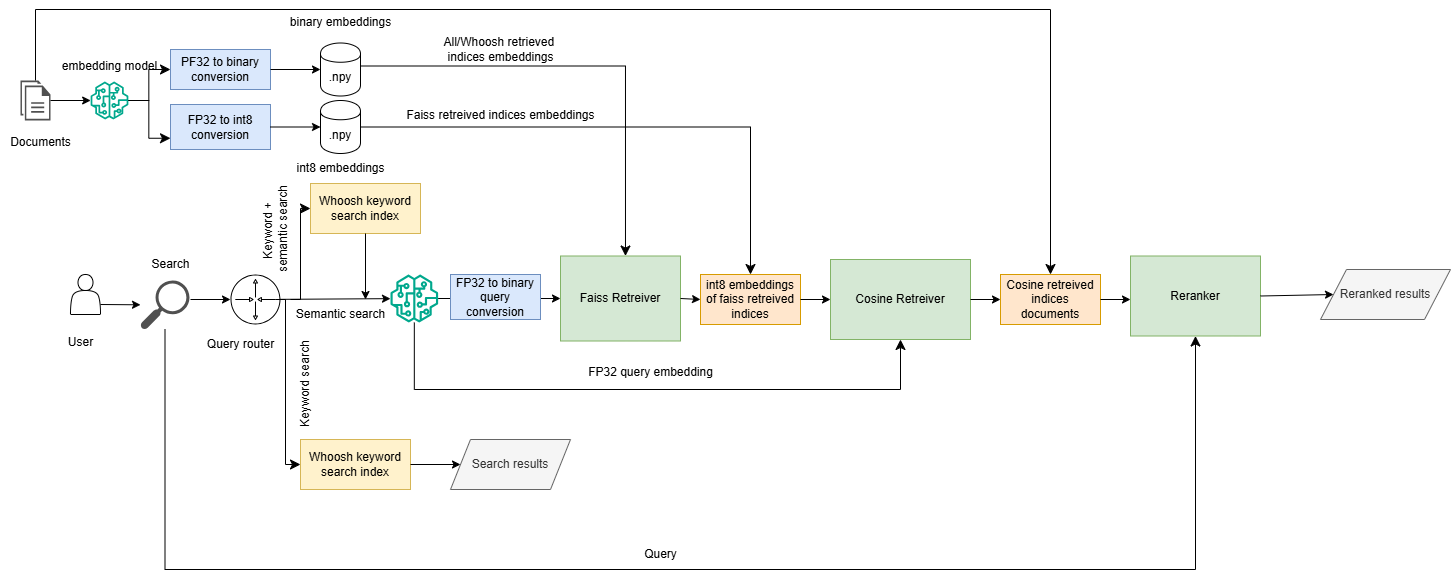

The diagram above was exported from draw.io. Its source (the exported page's mxGraphModel, read from the mxfile embedded in the PNG):
<mxGraphModel dx="1750" dy="942" grid="1" gridSize="10" guides="1" tooltips="1" connect="1" arrows="1" fold="1" page="1" pageScale="1" pageWidth="850" pageHeight="1100" math="0" shadow="0">
  <root>
    <mxCell id="0" />
    <mxCell id="1" parent="0" />
    <mxCell id="iBlXFE3AWsvK0tZNXtu0-1" value="" style="shape=actor;whiteSpace=wrap;html=1;" vertex="1" parent="1">
      <mxGeometry x="100" y="275" width="30" height="40" as="geometry" />
    </mxCell>
    <mxCell id="iBlXFE3AWsvK0tZNXtu0-3" value="" style="sketch=0;verticalLabelPosition=bottom;sketch=0;aspect=fixed;html=1;verticalAlign=top;strokeColor=none;fillColor=#000000;align=center;outlineConnect=0;pointerEvents=1;shape=mxgraph.citrix2.router;" vertex="1" parent="1">
      <mxGeometry x="260" y="275" width="50" height="50" as="geometry" />
    </mxCell>
    <mxCell id="iBlXFE3AWsvK0tZNXtu0-4" value="" style="sketch=0;pointerEvents=1;shadow=0;dashed=0;html=1;strokeColor=none;fillColor=#505050;labelPosition=center;verticalLabelPosition=bottom;verticalAlign=top;outlineConnect=0;align=center;shape=mxgraph.office.concepts.search;" vertex="1" parent="1">
      <mxGeometry x="170" y="281" width="49" height="49" as="geometry" />
    </mxCell>
    <mxCell id="iBlXFE3AWsvK0tZNXtu0-5" value="Whoosh keyword search index" style="rounded=0;whiteSpace=wrap;html=1;fillColor=#fff2cc;strokeColor=#d6b656;" vertex="1" parent="1">
      <mxGeometry x="340" y="184" width="110" height="50" as="geometry" />
    </mxCell>
    <mxCell id="iBlXFE3AWsvK0tZNXtu0-6" value="Whoosh keyword search index" style="rounded=0;whiteSpace=wrap;html=1;fillColor=#fff2cc;strokeColor=#d6b656;" vertex="1" parent="1">
      <mxGeometry x="330" y="440" width="110" height="50" as="geometry" />
    </mxCell>
    <mxCell id="iBlXFE3AWsvK0tZNXtu0-7" value="PF32 to binary conversion" style="rounded=0;whiteSpace=wrap;html=1;fillColor=#dae8fc;strokeColor=#6c8ebf;" vertex="1" parent="1">
      <mxGeometry x="200" y="50" width="100" height="40" as="geometry" />
    </mxCell>
    <mxCell id="iBlXFE3AWsvK0tZNXtu0-8" value="FP32 to int8 conversion" style="rounded=0;whiteSpace=wrap;html=1;fillColor=#dae8fc;strokeColor=#6c8ebf;" vertex="1" parent="1">
      <mxGeometry x="200" y="105" width="100" height="45" as="geometry" />
    </mxCell>
    <mxCell id="iBlXFE3AWsvK0tZNXtu0-9" value="Faiss Retreiver" style="rounded=0;whiteSpace=wrap;html=1;fillColor=#d5e8d4;strokeColor=#82b366;" vertex="1" parent="1">
      <mxGeometry x="590" y="256.5" width="120" height="85" as="geometry" />
    </mxCell>
    <mxCell id="iBlXFE3AWsvK0tZNXtu0-12" value="" style="sketch=0;pointerEvents=1;shadow=0;dashed=0;html=1;strokeColor=none;fillColor=#505050;labelPosition=center;verticalLabelPosition=bottom;verticalAlign=top;outlineConnect=0;align=center;shape=mxgraph.office.concepts.documents;" vertex="1" parent="1">
      <mxGeometry x="50" y="81" width="30" height="40" as="geometry" />
    </mxCell>
    <mxCell id="iBlXFE3AWsvK0tZNXtu0-17" value=".npy" style="shape=cylinder;whiteSpace=wrap;html=1;boundedLbl=1;backgroundOutline=1;" vertex="1" parent="1">
      <mxGeometry x="350" y="43.5" width="40" height="53" as="geometry" />
    </mxCell>
    <mxCell id="iBlXFE3AWsvK0tZNXtu0-18" value=".npy" style="shape=cylinder;whiteSpace=wrap;html=1;boundedLbl=1;backgroundOutline=1;" vertex="1" parent="1">
      <mxGeometry x="350" y="101" width="40" height="53" as="geometry" />
    </mxCell>
    <mxCell id="iBlXFE3AWsvK0tZNXtu0-21" value="" style="endArrow=classic;html=1;rounded=0;exitX=1;exitY=0.5;exitDx=0;exitDy=0;entryX=0;entryY=0.5;entryDx=0;entryDy=0;" edge="1" parent="1" source="iBlXFE3AWsvK0tZNXtu0-7" target="iBlXFE3AWsvK0tZNXtu0-17">
      <mxGeometry width="50" height="50" relative="1" as="geometry">
        <mxPoint x="410" y="320" as="sourcePoint" />
        <mxPoint x="460" y="270" as="targetPoint" />
      </mxGeometry>
    </mxCell>
    <mxCell id="iBlXFE3AWsvK0tZNXtu0-22" value="" style="endArrow=classic;html=1;rounded=0;exitX=1;exitY=0.5;exitDx=0;exitDy=0;entryX=0;entryY=0.5;entryDx=0;entryDy=0;" edge="1" parent="1" source="iBlXFE3AWsvK0tZNXtu0-8" target="iBlXFE3AWsvK0tZNXtu0-18">
      <mxGeometry width="50" height="50" relative="1" as="geometry">
        <mxPoint x="310" y="80" as="sourcePoint" />
        <mxPoint x="360" y="80" as="targetPoint" />
      </mxGeometry>
    </mxCell>
    <mxCell id="iBlXFE3AWsvK0tZNXtu0-23" value="binary embeddings" style="text;html=1;align=center;verticalAlign=middle;resizable=0;points=[];autosize=1;strokeColor=none;fillColor=none;" vertex="1" parent="1">
      <mxGeometry x="310" y="8" width="120" height="30" as="geometry" />
    </mxCell>
    <mxCell id="iBlXFE3AWsvK0tZNXtu0-24" value="int8 embeddings" style="text;html=1;align=center;verticalAlign=middle;resizable=0;points=[];autosize=1;strokeColor=none;fillColor=none;" vertex="1" parent="1">
      <mxGeometry x="315" y="154" width="110" height="30" as="geometry" />
    </mxCell>
    <mxCell id="iBlXFE3AWsvK0tZNXtu0-25" value="" style="sketch=0;outlineConnect=0;fontColor=#232F3E;gradientColor=none;fillColor=#01A88D;strokeColor=none;dashed=0;verticalLabelPosition=bottom;verticalAlign=top;align=center;html=1;fontSize=12;fontStyle=0;aspect=fixed;pointerEvents=1;shape=mxgraph.aws4.sagemaker_model;" vertex="1" parent="1">
      <mxGeometry x="120" y="82" width="38" height="38" as="geometry" />
    </mxCell>
    <mxCell id="iBlXFE3AWsvK0tZNXtu0-27" value="Documents" style="text;html=1;align=center;verticalAlign=middle;resizable=0;points=[];autosize=1;strokeColor=none;fillColor=none;" vertex="1" parent="1">
      <mxGeometry x="30" y="128" width="80" height="30" as="geometry" />
    </mxCell>
    <mxCell id="iBlXFE3AWsvK0tZNXtu0-28" value="embedding model" style="text;html=1;align=center;verticalAlign=middle;resizable=0;points=[];autosize=1;strokeColor=none;fillColor=none;" vertex="1" parent="1">
      <mxGeometry x="79" y="52" width="120" height="30" as="geometry" />
    </mxCell>
    <mxCell id="iBlXFE3AWsvK0tZNXtu0-29" value="" style="endArrow=classic;html=1;rounded=0;" edge="1" parent="1" source="iBlXFE3AWsvK0tZNXtu0-12" target="iBlXFE3AWsvK0tZNXtu0-25">
      <mxGeometry width="50" height="50" relative="1" as="geometry">
        <mxPoint x="410" y="320" as="sourcePoint" />
        <mxPoint x="460" y="270" as="targetPoint" />
      </mxGeometry>
    </mxCell>
    <mxCell id="iBlXFE3AWsvK0tZNXtu0-30" value="" style="edgeStyle=elbowEdgeStyle;elbow=horizontal;endArrow=classic;html=1;curved=0;rounded=0;endSize=8;startSize=8;entryX=0;entryY=0.75;entryDx=0;entryDy=0;" edge="1" parent="1" source="iBlXFE3AWsvK0tZNXtu0-25" target="iBlXFE3AWsvK0tZNXtu0-8">
      <mxGeometry width="50" height="50" relative="1" as="geometry">
        <mxPoint x="410" y="320" as="sourcePoint" />
        <mxPoint x="460" y="270" as="targetPoint" />
      </mxGeometry>
    </mxCell>
    <mxCell id="iBlXFE3AWsvK0tZNXtu0-32" value="" style="edgeStyle=elbowEdgeStyle;elbow=horizontal;endArrow=classic;html=1;curved=0;rounded=0;endSize=8;startSize=8;entryX=0;entryY=0.5;entryDx=0;entryDy=0;" edge="1" parent="1" source="iBlXFE3AWsvK0tZNXtu0-25" target="iBlXFE3AWsvK0tZNXtu0-7">
      <mxGeometry width="50" height="50" relative="1" as="geometry">
        <mxPoint x="168" y="111" as="sourcePoint" />
        <mxPoint x="210" y="149" as="targetPoint" />
      </mxGeometry>
    </mxCell>
    <mxCell id="iBlXFE3AWsvK0tZNXtu0-33" value="" style="sketch=0;outlineConnect=0;fontColor=#232F3E;gradientColor=none;fillColor=#01A88D;strokeColor=none;dashed=0;verticalLabelPosition=bottom;verticalAlign=top;align=center;html=1;fontSize=12;fontStyle=0;aspect=fixed;pointerEvents=1;shape=mxgraph.aws4.sagemaker_model;" vertex="1" parent="1">
      <mxGeometry x="419.82" y="275" width="48" height="48" as="geometry" />
    </mxCell>
    <mxCell id="iBlXFE3AWsvK0tZNXtu0-34" value="" style="endArrow=classic;html=1;rounded=0;" edge="1" parent="1" source="iBlXFE3AWsvK0tZNXtu0-3" target="iBlXFE3AWsvK0tZNXtu0-33">
      <mxGeometry width="50" height="50" relative="1" as="geometry">
        <mxPoint x="410" y="320" as="sourcePoint" />
        <mxPoint x="460" y="270" as="targetPoint" />
      </mxGeometry>
    </mxCell>
    <mxCell id="iBlXFE3AWsvK0tZNXtu0-35" value="" style="endArrow=classic;html=1;rounded=0;entryX=0;entryY=0.5;entryDx=0;entryDy=0;" edge="1" parent="1" source="iBlXFE3AWsvK0tZNXtu0-33" target="iBlXFE3AWsvK0tZNXtu0-9">
      <mxGeometry width="50" height="50" relative="1" as="geometry">
        <mxPoint x="410" y="320" as="sourcePoint" />
        <mxPoint x="460" y="270" as="targetPoint" />
      </mxGeometry>
    </mxCell>
    <mxCell id="iBlXFE3AWsvK0tZNXtu0-36" value="" style="edgeStyle=elbowEdgeStyle;elbow=horizontal;endArrow=classic;html=1;curved=0;rounded=0;endSize=8;startSize=8;exitX=1;exitY=0.434;exitDx=0;exitDy=0;entryX=0.417;entryY=0.041;entryDx=0;entryDy=0;entryPerimeter=0;exitPerimeter=0;" edge="1" parent="1" source="iBlXFE3AWsvK0tZNXtu0-17">
      <mxGeometry width="50" height="50" relative="1" as="geometry">
        <mxPoint x="404.98000000000025" y="66.51999999999988" as="sourcePoint" />
        <mxPoint x="655.02" y="256.5049999999999" as="targetPoint" />
        <Array as="points">
          <mxPoint x="654.98" y="106.52" />
        </Array>
      </mxGeometry>
    </mxCell>
    <mxCell id="iBlXFE3AWsvK0tZNXtu0-37" value="All/Whoosh retrieved&amp;nbsp;&lt;div&gt;indices embeddings&lt;/div&gt;" style="text;html=1;align=center;verticalAlign=middle;resizable=0;points=[];autosize=1;strokeColor=none;fillColor=none;rotation=0;" vertex="1" parent="1">
      <mxGeometry x="460" y="30" width="140" height="40" as="geometry" />
    </mxCell>
    <mxCell id="iBlXFE3AWsvK0tZNXtu0-39" value="FP32 to binary query conversion" style="rounded=0;whiteSpace=wrap;html=1;fillColor=#dae8fc;strokeColor=#6c8ebf;" vertex="1" parent="1">
      <mxGeometry x="480" y="275" width="90" height="45" as="geometry" />
    </mxCell>
    <mxCell id="iBlXFE3AWsvK0tZNXtu0-41" value="int8 embeddings of faiss retreived indices" style="rounded=0;whiteSpace=wrap;html=1;fillColor=#ffe6cc;strokeColor=#d79b00;" vertex="1" parent="1">
      <mxGeometry x="730" y="275" width="100" height="50" as="geometry" />
    </mxCell>
    <mxCell id="iBlXFE3AWsvK0tZNXtu0-42" value="Cosine Retreiver" style="rounded=0;whiteSpace=wrap;html=1;fillColor=#d5e8d4;strokeColor=#82b366;" vertex="1" parent="1">
      <mxGeometry x="860" y="260" width="140" height="80" as="geometry" />
    </mxCell>
    <mxCell id="iBlXFE3AWsvK0tZNXtu0-43" value="" style="endArrow=classic;html=1;rounded=0;exitX=1;exitY=0.5;exitDx=0;exitDy=0;entryX=0;entryY=0.5;entryDx=0;entryDy=0;" edge="1" parent="1" source="iBlXFE3AWsvK0tZNXtu0-9" target="iBlXFE3AWsvK0tZNXtu0-41">
      <mxGeometry width="50" height="50" relative="1" as="geometry">
        <mxPoint x="650" y="320" as="sourcePoint" />
        <mxPoint x="700" y="270" as="targetPoint" />
      </mxGeometry>
    </mxCell>
    <mxCell id="iBlXFE3AWsvK0tZNXtu0-44" value="" style="endArrow=classic;html=1;rounded=0;exitX=1;exitY=0.5;exitDx=0;exitDy=0;entryX=0;entryY=0.5;entryDx=0;entryDy=0;" edge="1" parent="1" source="iBlXFE3AWsvK0tZNXtu0-41" target="iBlXFE3AWsvK0tZNXtu0-42">
      <mxGeometry width="50" height="50" relative="1" as="geometry">
        <mxPoint x="720" y="309" as="sourcePoint" />
        <mxPoint x="740" y="310" as="targetPoint" />
      </mxGeometry>
    </mxCell>
    <mxCell id="iBlXFE3AWsvK0tZNXtu0-45" value="" style="edgeStyle=elbowEdgeStyle;elbow=horizontal;endArrow=classic;html=1;curved=0;rounded=0;endSize=8;startSize=8;entryX=0.5;entryY=1;entryDx=0;entryDy=0;" edge="1" parent="1" source="iBlXFE3AWsvK0tZNXtu0-33" target="iBlXFE3AWsvK0tZNXtu0-42">
      <mxGeometry width="50" height="50" relative="1" as="geometry">
        <mxPoint x="650" y="320" as="sourcePoint" />
        <mxPoint x="640" y="450" as="targetPoint" />
        <Array as="points">
          <mxPoint x="690" y="390" />
        </Array>
      </mxGeometry>
    </mxCell>
    <mxCell id="iBlXFE3AWsvK0tZNXtu0-46" value="FP32 query embedding" style="text;html=1;align=center;verticalAlign=middle;resizable=0;points=[];autosize=1;strokeColor=none;fillColor=none;" vertex="1" parent="1">
      <mxGeometry x="605" y="358" width="150" height="30" as="geometry" />
    </mxCell>
    <mxCell id="iBlXFE3AWsvK0tZNXtu0-47" value="" style="edgeStyle=elbowEdgeStyle;elbow=horizontal;endArrow=classic;html=1;curved=0;rounded=0;endSize=8;startSize=8;exitX=1;exitY=0.5;exitDx=0;exitDy=0;entryX=0.5;entryY=0;entryDx=0;entryDy=0;" edge="1" parent="1" source="iBlXFE3AWsvK0tZNXtu0-18" target="iBlXFE3AWsvK0tZNXtu0-41">
      <mxGeometry width="50" height="50" relative="1" as="geometry">
        <mxPoint x="650" y="320" as="sourcePoint" />
        <mxPoint x="700" y="270" as="targetPoint" />
        <Array as="points">
          <mxPoint x="780" y="150" />
        </Array>
      </mxGeometry>
    </mxCell>
    <mxCell id="iBlXFE3AWsvK0tZNXtu0-48" value="Faiss retreived indices embeddings" style="text;html=1;align=center;verticalAlign=middle;resizable=0;points=[];autosize=1;strokeColor=none;fillColor=none;" vertex="1" parent="1">
      <mxGeometry x="425" y="101" width="210" height="30" as="geometry" />
    </mxCell>
    <mxCell id="iBlXFE3AWsvK0tZNXtu0-49" value="Cosine retreived indices documents" style="rounded=0;whiteSpace=wrap;html=1;fillColor=#ffe6cc;strokeColor=#d79b00;" vertex="1" parent="1">
      <mxGeometry x="1030" y="275" width="100" height="50" as="geometry" />
    </mxCell>
    <mxCell id="iBlXFE3AWsvK0tZNXtu0-50" value="Reranker" style="rounded=0;whiteSpace=wrap;html=1;fillColor=#d5e8d4;strokeColor=#82b366;" vertex="1" parent="1">
      <mxGeometry x="1160" y="256.5" width="130" height="80" as="geometry" />
    </mxCell>
    <mxCell id="iBlXFE3AWsvK0tZNXtu0-51" value="" style="endArrow=classic;html=1;rounded=0;exitX=1;exitY=0.5;exitDx=0;exitDy=0;entryX=0;entryY=0.5;entryDx=0;entryDy=0;" edge="1" parent="1" source="iBlXFE3AWsvK0tZNXtu0-42" target="iBlXFE3AWsvK0tZNXtu0-49">
      <mxGeometry width="50" height="50" relative="1" as="geometry">
        <mxPoint x="840" y="320" as="sourcePoint" />
        <mxPoint x="890" y="270" as="targetPoint" />
      </mxGeometry>
    </mxCell>
    <mxCell id="iBlXFE3AWsvK0tZNXtu0-52" value="" style="endArrow=classic;html=1;rounded=0;exitX=1;exitY=0.5;exitDx=0;exitDy=0;" edge="1" parent="1" source="iBlXFE3AWsvK0tZNXtu0-49">
      <mxGeometry width="50" height="50" relative="1" as="geometry">
        <mxPoint x="1010" y="310" as="sourcePoint" />
        <mxPoint x="1160" y="300" as="targetPoint" />
      </mxGeometry>
    </mxCell>
    <mxCell id="iBlXFE3AWsvK0tZNXtu0-53" value="" style="edgeStyle=elbowEdgeStyle;elbow=horizontal;endArrow=classic;html=1;curved=0;rounded=0;endSize=8;startSize=8;entryX=0.5;entryY=1;entryDx=0;entryDy=0;" edge="1" parent="1" source="iBlXFE3AWsvK0tZNXtu0-4" target="iBlXFE3AWsvK0tZNXtu0-50">
      <mxGeometry width="50" height="50" relative="1" as="geometry">
        <mxPoint x="540" y="360" as="sourcePoint" />
        <mxPoint x="1000" y="470" as="targetPoint" />
        <Array as="points">
          <mxPoint x="710" y="570" />
        </Array>
      </mxGeometry>
    </mxCell>
    <mxCell id="iBlXFE3AWsvK0tZNXtu0-54" value="Query" style="text;html=1;align=center;verticalAlign=middle;resizable=0;points=[];autosize=1;strokeColor=none;fillColor=none;" vertex="1" parent="1">
      <mxGeometry x="660" y="540" width="60" height="30" as="geometry" />
    </mxCell>
    <mxCell id="iBlXFE3AWsvK0tZNXtu0-55" value="Reranked results" style="shape=parallelogram;perimeter=parallelogramPerimeter;whiteSpace=wrap;html=1;dashed=0;fillColor=#f5f5f5;fontColor=#333333;strokeColor=#666666;" vertex="1" parent="1">
      <mxGeometry x="1350" y="270" width="130" height="50" as="geometry" />
    </mxCell>
    <mxCell id="iBlXFE3AWsvK0tZNXtu0-56" value="" style="endArrow=classic;html=1;rounded=0;exitX=1;exitY=0.5;exitDx=0;exitDy=0;entryX=0;entryY=0.5;entryDx=0;entryDy=0;" edge="1" parent="1" source="iBlXFE3AWsvK0tZNXtu0-50" target="iBlXFE3AWsvK0tZNXtu0-55">
      <mxGeometry width="50" height="50" relative="1" as="geometry">
        <mxPoint x="1040" y="370" as="sourcePoint" />
        <mxPoint x="1090" y="320" as="targetPoint" />
      </mxGeometry>
    </mxCell>
    <mxCell id="iBlXFE3AWsvK0tZNXtu0-57" value="" style="endArrow=classic;html=1;rounded=0;exitX=1;exitY=0.75;exitDx=0;exitDy=0;" edge="1" parent="1" source="iBlXFE3AWsvK0tZNXtu0-1" target="iBlXFE3AWsvK0tZNXtu0-4">
      <mxGeometry width="50" height="50" relative="1" as="geometry">
        <mxPoint x="460" y="320" as="sourcePoint" />
        <mxPoint x="510" y="270" as="targetPoint" />
      </mxGeometry>
    </mxCell>
    <mxCell id="iBlXFE3AWsvK0tZNXtu0-58" value="" style="endArrow=classic;html=1;rounded=0;" edge="1" parent="1" target="iBlXFE3AWsvK0tZNXtu0-3">
      <mxGeometry width="50" height="50" relative="1" as="geometry">
        <mxPoint x="220" y="300" as="sourcePoint" />
        <mxPoint x="510" y="270" as="targetPoint" />
      </mxGeometry>
    </mxCell>
    <mxCell id="iBlXFE3AWsvK0tZNXtu0-59" value="Search results" style="shape=parallelogram;perimeter=parallelogramPerimeter;whiteSpace=wrap;html=1;fixedSize=1;fillColor=#f5f5f5;fontColor=#333333;strokeColor=#666666;" vertex="1" parent="1">
      <mxGeometry x="480" y="440" width="120" height="50" as="geometry" />
    </mxCell>
    <mxCell id="iBlXFE3AWsvK0tZNXtu0-60" value="" style="edgeStyle=elbowEdgeStyle;elbow=horizontal;endArrow=classic;html=1;curved=0;rounded=0;endSize=8;startSize=8;entryX=0;entryY=0.5;entryDx=0;entryDy=0;" edge="1" parent="1" target="iBlXFE3AWsvK0tZNXtu0-6">
      <mxGeometry width="50" height="50" relative="1" as="geometry">
        <mxPoint x="305" y="300" as="sourcePoint" />
        <mxPoint x="315" y="465" as="targetPoint" />
        <Array as="points">
          <mxPoint x="315" y="260" />
        </Array>
      </mxGeometry>
    </mxCell>
    <mxCell id="iBlXFE3AWsvK0tZNXtu0-62" value="" style="endArrow=classic;html=1;rounded=0;exitX=1;exitY=0.5;exitDx=0;exitDy=0;entryX=0;entryY=0.5;entryDx=0;entryDy=0;" edge="1" parent="1" target="iBlXFE3AWsvK0tZNXtu0-59">
      <mxGeometry width="50" height="50" relative="1" as="geometry">
        <mxPoint x="440" y="465" as="sourcePoint" />
        <mxPoint x="430" y="510" as="targetPoint" />
      </mxGeometry>
    </mxCell>
    <mxCell id="iBlXFE3AWsvK0tZNXtu0-64" value="" style="edgeStyle=elbowEdgeStyle;elbow=horizontal;endArrow=classic;html=1;curved=0;rounded=0;endSize=8;startSize=8;entryX=0.5;entryY=0;entryDx=0;entryDy=0;" edge="1" parent="1" source="iBlXFE3AWsvK0tZNXtu0-12" target="iBlXFE3AWsvK0tZNXtu0-49">
      <mxGeometry width="50" height="50" relative="1" as="geometry">
        <mxPoint x="590" y="340" as="sourcePoint" />
        <mxPoint x="640" y="290" as="targetPoint" />
        <Array as="points">
          <mxPoint x="690" y="10" />
        </Array>
      </mxGeometry>
    </mxCell>
    <mxCell id="iBlXFE3AWsvK0tZNXtu0-66" value="" style="edgeStyle=elbowEdgeStyle;elbow=horizontal;endArrow=classic;html=1;curved=0;rounded=0;endSize=8;startSize=8;" edge="1" parent="1" target="iBlXFE3AWsvK0tZNXtu0-5">
      <mxGeometry width="50" height="50" relative="1" as="geometry">
        <mxPoint x="320" y="300" as="sourcePoint" />
        <mxPoint x="640" y="290" as="targetPoint" />
      </mxGeometry>
    </mxCell>
    <mxCell id="iBlXFE3AWsvK0tZNXtu0-73" value="" style="endArrow=classic;html=1;rounded=0;exitX=0.5;exitY=1;exitDx=0;exitDy=0;" edge="1" parent="1" source="iBlXFE3AWsvK0tZNXtu0-5">
      <mxGeometry width="50" height="50" relative="1" as="geometry">
        <mxPoint x="590" y="340" as="sourcePoint" />
        <mxPoint x="395" y="300" as="targetPoint" />
      </mxGeometry>
    </mxCell>
    <mxCell id="iBlXFE3AWsvK0tZNXtu0-74" value="User" style="text;html=1;align=center;verticalAlign=middle;resizable=0;points=[];autosize=1;strokeColor=none;fillColor=none;" vertex="1" parent="1">
      <mxGeometry x="85" y="328" width="50" height="30" as="geometry" />
    </mxCell>
    <mxCell id="iBlXFE3AWsvK0tZNXtu0-75" value="Search" style="text;html=1;align=center;verticalAlign=middle;resizable=0;points=[];autosize=1;strokeColor=none;fillColor=none;" vertex="1" parent="1">
      <mxGeometry x="170" y="250" width="60" height="30" as="geometry" />
    </mxCell>
    <mxCell id="iBlXFE3AWsvK0tZNXtu0-76" value="Query router" style="text;html=1;align=center;verticalAlign=middle;resizable=0;points=[];autosize=1;strokeColor=none;fillColor=none;" vertex="1" parent="1">
      <mxGeometry x="225" y="330" width="90" height="30" as="geometry" />
    </mxCell>
    <mxCell id="iBlXFE3AWsvK0tZNXtu0-77" value="Keyword search" style="text;html=1;align=center;verticalAlign=middle;resizable=0;points=[];autosize=1;strokeColor=none;fillColor=none;rotation=-90;" vertex="1" parent="1">
      <mxGeometry x="280" y="370" width="110" height="30" as="geometry" />
    </mxCell>
    <mxCell id="iBlXFE3AWsvK0tZNXtu0-78" value="Semantic search" style="text;html=1;align=center;verticalAlign=middle;resizable=0;points=[];autosize=1;strokeColor=none;fillColor=none;" vertex="1" parent="1">
      <mxGeometry x="315" y="300" width="110" height="30" as="geometry" />
    </mxCell>
    <mxCell id="iBlXFE3AWsvK0tZNXtu0-79" value="Keyword +&amp;nbsp;&lt;div&gt;semantic search&lt;/div&gt;" style="text;html=1;align=center;verticalAlign=middle;resizable=0;points=[];autosize=1;strokeColor=none;fillColor=none;rotation=-90;" vertex="1" parent="1">
      <mxGeometry x="250" y="210" width="110" height="40" as="geometry" />
    </mxCell>
  </root>
</mxGraphModel>